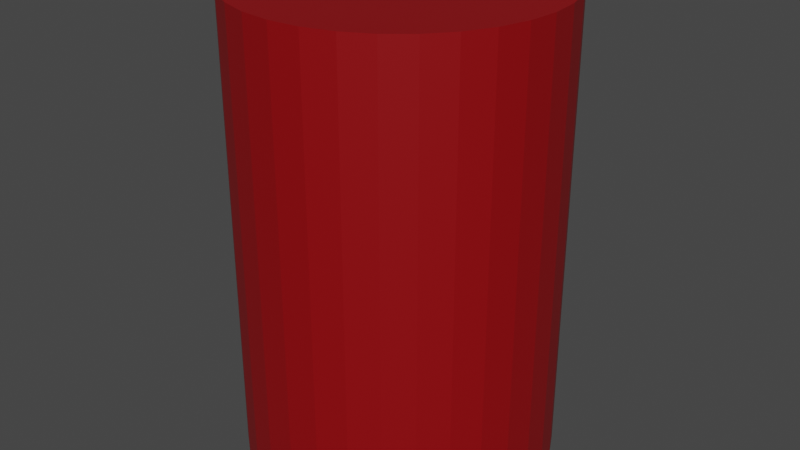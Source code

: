 # Source: Barrel.blend  (saved by Blender 2.80.75; exported with 4.5.12 LTS)
import bpy
from mathutils import Matrix  # noqa: F401  (used for matrix-valued properties, if any)

bpy.ops.wm.read_factory_settings(use_empty=True)
scene = bpy.context.scene
scene.name = 'Scene'

# ---- collections
col_collection = bpy.data.collections.new('Collection'); scene.collection.children.link(col_collection)

# ---- materials (node trees are filled in below, after node groups)
mat_material_barrel = bpy.data.materials.new('Material.Barrel')
mat_material_barrel.use_transparent_shadow = False

# ---- material node trees
mat_material_barrel.use_nodes = True; mat_material_barrel.node_tree.nodes.clear()
_N = mat_material_barrel.node_tree.nodes; _L = mat_material_barrel.node_tree.links
n0 = _N.new('ShaderNodeOutputMaterial'); n0.name = 'Material Output'; n0.location = (300, 300)
n1 = _N.new('ShaderNodeBsdfPrincipled'); n1.name = 'Principled BSDF'; n1.location = (10, 300)
n1.distribution = 'GGX'
n1.subsurface_method = 'BURLEY'
n1.inputs[0].default_value = (0.2668, 0.0, 0.002179, 1.0)
n1.inputs[3].default_value = 1.45
n1.inputs[27].default_value = (0.0, 0.0, 0.0, 1.0)
n1.inputs[28].default_value = 1.0
_L.new(n1.outputs[0], n0.inputs[0])
n0.is_active_output = True

# ---- world
world_world = bpy.data.worlds.new('World'); scene.world = world_world
world_world.use_nodes = True; world_world.node_tree.nodes.clear()
_N = world_world.node_tree.nodes; _L = world_world.node_tree.links
n0 = _N.new('ShaderNodeOutputWorld'); n0.name = 'World Output'; n0.location = (300, 300)
n1 = _N.new('ShaderNodeBackground'); n1.name = 'Background'; n1.location = (10, 300)
n1.inputs[0].default_value = (0.05088, 0.05088, 0.05088, 1.0)
_L.new(n1.outputs[0], n0.inputs[0])
n0.is_active_output = True
world_world.color = (0.05088, 0.05088, 0.05088)
world_world.use_sun_shadow = False
world_world.sun_shadow_jitter_overblur = 0.0

# ---- meshes
me_cylinder = bpy.data.meshes.new('Cylinder')
me_cylinder.from_pydata([(0.0, 1.0, 0.0), (0.0, 1.0, 3.0), (0.1951, 0.9808, 0.0), (0.1951, 0.9808, 3.0), (0.3827, 0.9239, 0.0), (0.3827, 0.9239, 3.0), (0.5556, 0.8315, 0.0), (0.5556, 0.8315, 3.0), (0.7071, 0.7071, 0.0), (0.7071, 0.7071, 3.0), (0.8315, 0.5556, 0.0), (0.8315, 0.5556, 3.0), (0.9239, 0.3827, 0.0), (0.9239, 0.3827, 3.0), (0.9808, 0.1951, 0.0), (0.9808, 0.1951, 3.0), (1.0, 7.55e-08, 0.0), (1.0, 7.55e-08, 3.0), (0.9808, -0.1951, 0.0), (0.9808, -0.1951, 3.0), (0.9239, -0.3827, 0.0), (0.9239, -0.3827, 3.0), (0.8315, -0.5556, 0.0), (0.8315, -0.5556, 3.0), (0.7071, -0.7071, 0.0), (0.7071, -0.7071, 3.0), (0.5556, -0.8315, 0.0), (0.5556, -0.8315, 3.0), (0.3827, -0.9239, 0.0), (0.3827, -0.9239, 3.0), (0.1951, -0.9808, 0.0), (0.1951, -0.9808, 3.0), (-3.258e-07, -1.0, 0.0), (-3.258e-07, -1.0, 3.0), (-0.1951, -0.9808, 0.0), (-0.1951, -0.9808, 3.0), (-0.3827, -0.9239, 0.0), (-0.3827, -0.9239, 3.0), (-0.5556, -0.8315, 0.0), (-0.5556, -0.8315, 3.0), (-0.7071, -0.7071, 0.0), (-0.7071, -0.7071, 3.0), (-0.8315, -0.5556, 0.0), (-0.8315, -0.5556, 3.0), (-0.9239, -0.3827, 0.0), (-0.9239, -0.3827, 3.0), (-0.9808, -0.1951, 0.0), (-0.9808, -0.1951, 3.0), (-1.0, 9.656e-07, 0.0), (-1.0, 9.656e-07, 3.0), (-0.9808, 0.1951, 0.0), (-0.9808, 0.1951, 3.0), (-0.9239, 0.3827, 0.0), (-0.9239, 0.3827, 3.0), (-0.8315, 0.5556, 0.0), (-0.8315, 0.5556, 3.0), (-0.7071, 0.7071, 0.0), (-0.7071, 0.7071, 3.0), (-0.5556, 0.8315, 0.0), (-0.5556, 0.8315, 3.0), (-0.3827, 0.9239, 0.0), (-0.3827, 0.9239, 3.0), (-0.1951, 0.9808, 0.0), (-0.1951, 0.9808, 3.0)], [], [(0, 1, 3, 2), (2, 3, 5, 4), (4, 5, 7, 6), (6, 7, 9, 8), (8, 9, 11, 10), (10, 11, 13, 12), (12, 13, 15, 14), (14, 15, 17, 16), (16, 17, 19, 18), (18, 19, 21, 20), (20, 21, 23, 22), (22, 23, 25, 24), (24, 25, 27, 26), (26, 27, 29, 28), (28, 29, 31, 30), (30, 31, 33, 32), (32, 33, 35, 34), (34, 35, 37, 36), (36, 37, 39, 38), (38, 39, 41, 40), (40, 41, 43, 42), (42, 43, 45, 44), (44, 45, 47, 46), (46, 47, 49, 48), (48, 49, 51, 50), (50, 51, 53, 52), (52, 53, 55, 54), (54, 55, 57, 56), (56, 57, 59, 58), (58, 59, 61, 60), (3, 1, 63, 61, 59, 57, 55, 53, 51, 49, 47, 45, 43, 41, 39, 37, 35, 33, 31, 29, 27, 25, 23, 21, 19, 17, 15, 13, 11, 9, 7, 5), (60, 61, 63, 62), (62, 63, 1, 0), (0, 2, 4, 6, 8, 10, 12, 14, 16, 18, 20, 22, 24, 26, 28, 30, 32, 34, 36, 38, 40, 42, 44, 46, 48, 50, 52, 54, 56, 58, 60, 62)])
_uv = me_cylinder.uv_layers.new(name='UVMap')
_uv.uv.foreach_set('vector', [1.0, 0.5, 1.0, 1.0, 0.9688, 1.0, 0.9688, 0.5, 0.9688, 0.5, 0.9688, 1.0, 0.9375, 1.0, 0.9375, 0.5, 0.9375, 0.5, 0.9375, 1.0, 0.9062, 1.0, 0.9062, 0.5, 0.9062, 0.5, 0.9062, 1.0, 0.875, 1.0, 0.875, 0.5, 0.875, 0.5, 0.875, 1.0, 0.8438, 1.0, 0.8438, 0.5, 0.8438, 0.5, 0.8438, 1.0, 0.8125, 1.0, 0.8125, 0.5, 0.8125, 0.5, 0.8125, 1.0, 0.7812, 1.0, 0.7812, 0.5, 0.7812, 0.5, 0.7812, 1.0, 0.75, 1.0, 0.75, 0.5, 0.75, 0.5, 0.75, 1.0, 0.7188, 1.0, 0.7188, 0.5, 0.7188, 0.5, 0.7188, 1.0, 0.6875, 1.0, 0.6875, 0.5, 0.6875, 0.5, 0.6875, 1.0, 0.6562, 1.0, 0.6562, 0.5, 0.6562, 0.5, 0.6562, 1.0, 0.625, 1.0, 0.625, 0.5, 0.625, 0.5, 0.625, 1.0, 0.5938, 1.0, 0.5938, 0.5, 0.5938, 0.5, 0.5938, 1.0, 0.5625, 1.0, 0.5625, 0.5, 0.5625, 0.5, 0.5625, 1.0, 0.5312, 1.0, 0.5312, 0.5, 0.5312, 0.5, 0.5312, 1.0, 0.5, 1.0, 0.5, 0.5, 0.5, 0.5, 0.5, 1.0, 0.4688, 1.0, 0.4688, 0.5, 0.4688, 0.5, 0.4688, 1.0, 0.4375, 1.0, 0.4375, 0.5, 0.4375, 0.5, 0.4375, 1.0, 0.4062, 1.0, 0.4062, 0.5, 0.4062, 0.5, 0.4062, 1.0, 0.375, 1.0, 0.375, 0.5, 0.375, 0.5, 0.375, 1.0, 0.3438, 1.0, 0.3438, 0.5, 0.3438, 0.5, 0.3438, 1.0, 0.3125, 1.0, 0.3125, 0.5, 0.3125, 0.5, 0.3125, 1.0, 0.2812, 1.0, 0.2812, 0.5, 0.2812, 0.5, 0.2812, 1.0, 0.25, 1.0, 0.25, 0.5, 0.25, 0.5, 0.25, 1.0, 0.2188, 1.0, 0.2188, 0.5, 0.2188, 0.5, 0.2188, 1.0, 0.1875, 1.0, 0.1875, 0.5, 0.1875, 0.5, 0.1875, 1.0, 0.1562, 1.0, 0.1562, 0.5, 0.1562, 0.5, 0.1562, 1.0, 0.125, 1.0, 0.125, 0.5, 0.125, 0.5, 0.125, 1.0, 0.09375, 1.0, 0.09375, 0.5, 0.09375, 0.5, 0.09375, 1.0, 0.0625, 1.0, 0.0625, 0.5, 0.2968, 0.4854, 0.25, 0.49, 0.2032, 0.4854, 0.1582, 0.4717, 0.1167, 0.4496, 0.08029, 0.4197, 0.05045, 0.3833, 0.02827, 0.3418, 0.01461, 0.2968, 0.01, 0.25, 0.01461, 0.2032, 0.02827, 0.1582, 0.05045, 0.1167, 0.08029, 0.08029, 0.1167, 0.05045, 0.1582, 0.02827, 0.2032, 0.01461, 0.25, 0.01, 0.2968, 0.01461, 0.3418, 0.02827, 0.3833, 0.05045, 0.4197, 0.08029, 0.4496, 0.1167, 0.4717, 0.1582, 0.4854, 0.2032, 0.49, 0.25, 0.4854, 0.2968, 0.4717, 0.3418, 0.4496, 0.3833, 0.4197, 0.4197, 0.3833, 0.4496, 0.3418, 0.4717, 0.0625, 0.5, 0.0625, 1.0, 0.03125, 1.0, 0.03125, 0.5, 0.03125, 0.5, 0.03125, 1.0, 0.0, 1.0, 0.0, 0.5, 0.75, 0.49, 0.7968, 0.4854, 0.8418, 0.4717, 0.8833, 0.4496, 0.9197, 0.4197, 0.9496, 0.3833, 0.9717, 0.3418, 0.9854, 0.2968, 0.99, 0.25, 0.9854, 0.2032, 0.9717, 0.1582, 0.9496, 0.1167, 0.9197, 0.08029, 0.8833, 0.05045, 0.8418, 0.02827, 0.7968, 0.01461, 0.75, 0.01, 0.7032, 0.01461, 0.6582, 0.02827, 0.6167, 0.05045, 0.5803, 0.08029, 0.5504, 0.1167, 0.5283, 0.1582, 0.5146, 0.2032, 0.51, 0.25, 0.5146, 0.2968, 0.5283, 0.3418, 0.5504, 0.3833, 0.5803, 0.4197, 0.6167, 0.4496, 0.6582, 0.4717, 0.7032, 0.4854])
me_cylinder.materials.append(mat_material_barrel)
me_cylinder.use_remesh_preserve_volume = False
me_cylinder.use_remesh_preserve_attributes = False
me_cylinder.use_mirror_vertex_groups = False
me_cylinder.update()

# ---- objects
ob_barrel = bpy.data.objects.new('Barrel', me_cylinder)

# ---- transforms, parenting, visibility, modifiers, constraints
ob_barrel.location = (0.0, 0.0, 0.0)
ob_barrel.lineart.crease_threshold = 0.0

# ---- collection membership
col_collection.objects.link(ob_barrel)

# ---- scene / render settings (as saved in the file)
scene.frame_start = 1; scene.frame_end = 250; scene.frame_set(1)
scene.render.engine = 'BLENDER_EEVEE_NEXT'
scene.cycles.use_denoising = False
scene.cycles.samples = 128
scene.cycles.sampling_pattern = 'TABULATED_SOBOL'
scene.cycles.use_adaptive_sampling = False
scene.cycles.use_light_tree = False
scene.view_settings.view_transform = 'Filmic'
bpy.context.view_layer.update()

# ---- added for rendering (the .blend has no active camera and no usable light): camera, sun
cam_auto = bpy.data.cameras.new('AutoCamera')
cam_auto.lens = 50.0
cam_auto.sensor_width = 36.0
cam_auto.clip_end = 1000.0
ob_auto_camera = bpy.data.objects.new('AutoCamera', cam_auto)
scene.collection.objects.link(ob_auto_camera)
ob_auto_camera.location = (3.8148, -4.57776, 4.55184)
ob_auto_camera.rotation_euler = (1.09748, -7.21219e-08, 0.694738)
scene.camera = ob_auto_camera
light_auto_sun = bpy.data.lights.new('AutoSun', 'SUN')
light_auto_sun.energy = 3.0
light_auto_sun.angle = 0.0523599
ob_auto_sun = bpy.data.objects.new('AutoSun', light_auto_sun)
scene.collection.objects.link(ob_auto_sun)
ob_auto_sun.rotation_euler = (0.872665, 0.174533, 0.523599)
bpy.context.view_layer.update()
